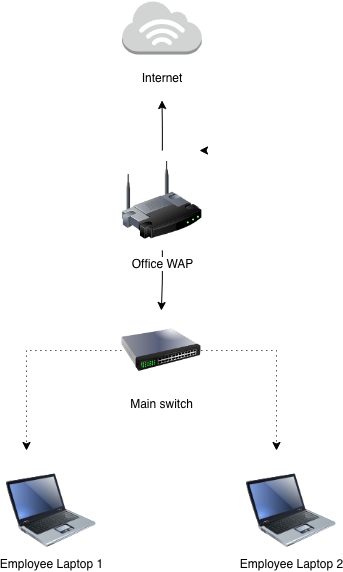

The diagram above was exported from draw.io. Its source (the exported page's mxGraphModel, read from the mxfile embedded in the PNG):
<mxGraphModel dx="1123" dy="1803" grid="1" gridSize="10" guides="1" tooltips="1" connect="1" arrows="1" fold="1" page="1" pageScale="1" pageWidth="850" pageHeight="1100" math="0" shadow="0">
  <root>
    <mxCell id="0" />
    <mxCell id="1" parent="0" />
    <mxCell id="DZizORfV6Tp8Vec08Luh-39" edge="1" parent="1" source="DZizORfV6Tp8Vec08Luh-4" style="edgeStyle=orthogonalEdgeStyle;rounded=0;orthogonalLoop=1;jettySize=auto;html=1;dashed=1;dashPattern=1 4;">
      <mxGeometry relative="1" as="geometry">
        <mxPoint x="240" y="440" as="targetPoint" />
      </mxGeometry>
    </mxCell>
    <mxCell id="DZizORfV6Tp8Vec08Luh-40" edge="1" parent="1" source="DZizORfV6Tp8Vec08Luh-4" style="edgeStyle=orthogonalEdgeStyle;rounded=0;orthogonalLoop=1;jettySize=auto;html=1;dashed=1;dashPattern=1 4;">
      <mxGeometry relative="1" as="geometry">
        <mxPoint x="490" y="440" as="targetPoint" />
      </mxGeometry>
    </mxCell>
    <mxCell id="DZizORfV6Tp8Vec08Luh-4" parent="1" style="image;html=1;image=img/lib/clip_art/networking/Switch_128x128.png" value="Main switch&lt;div&gt;&lt;br&gt;&lt;/div&gt;" vertex="1">
      <mxGeometry height="80" width="80" x="334.87" y="300" as="geometry" />
    </mxCell>
    <mxCell id="DZizORfV6Tp8Vec08Luh-8" edge="1" parent="1" style="edgeStyle=orthogonalEdgeStyle;rounded=0;orthogonalLoop=1;jettySize=auto;html=1;exitX=1;exitY=0;exitDx=0;exitDy=0;exitPerimeter=0;entryX=0.925;entryY=0;entryDx=0;entryDy=0;entryPerimeter=0;">
      <mxGeometry relative="1" as="geometry">
        <mxPoint x="419.74" y="140" as="sourcePoint" />
        <mxPoint x="413.0094999999999" y="140" as="targetPoint" />
      </mxGeometry>
    </mxCell>
    <mxCell id="DZizORfV6Tp8Vec08Luh-21" parent="1" style="text;html=1;whiteSpace=wrap;strokeColor=none;fillColor=none;align=center;verticalAlign=middle;rounded=0;" value="Internet&lt;div&gt;&lt;br&gt;&lt;/div&gt;" vertex="1">
      <mxGeometry height="30" width="60" x="345.5" y="60" as="geometry" />
    </mxCell>
    <mxCell id="DZizORfV6Tp8Vec08Luh-27" parent="1" style="outlineConnect=0;dashed=0;verticalLabelPosition=bottom;verticalAlign=top;align=center;html=1;shape=mxgraph.aws3.internet_3;fillColor=#D2D3D3;gradientColor=none;" value="" vertex="1">
      <mxGeometry height="54" width="79.5" x="335.75" y="-10" as="geometry" />
    </mxCell>
    <mxCell id="DZizORfV6Tp8Vec08Luh-33" edge="1" parent="1" source="DZizORfV6Tp8Vec08Luh-28" style="edgeStyle=orthogonalEdgeStyle;rounded=0;orthogonalLoop=1;jettySize=auto;html=1;entryX=0.5;entryY=1;entryDx=0;entryDy=0;" target="DZizORfV6Tp8Vec08Luh-21">
      <mxGeometry relative="1" as="geometry" />
    </mxCell>
    <mxCell id="DZizORfV6Tp8Vec08Luh-34" edge="1" parent="1" source="DZizORfV6Tp8Vec08Luh-28" style="edgeStyle=orthogonalEdgeStyle;rounded=0;orthogonalLoop=1;jettySize=auto;html=1;entryX=0.5;entryY=0;entryDx=0;entryDy=0;" target="DZizORfV6Tp8Vec08Luh-4">
      <mxGeometry relative="1" as="geometry" />
    </mxCell>
    <mxCell id="DZizORfV6Tp8Vec08Luh-28" parent="1" style="image;html=1;image=img/lib/clip_art/networking/Wireless_Router_128x128.png" value="Office WAP" vertex="1">
      <mxGeometry height="100" width="80" x="335.75" y="140" as="geometry" />
    </mxCell>
    <mxCell id="DZizORfV6Tp8Vec08Luh-37" parent="1" style="image;html=1;image=img/lib/clip_art/computers/Laptop_128x128.png" value="Employee Laptop 2" vertex="1">
      <mxGeometry height="80" width="90" x="460" y="460" as="geometry" />
    </mxCell>
    <mxCell id="DZizORfV6Tp8Vec08Luh-38" parent="1" style="image;html=1;image=img/lib/clip_art/computers/Laptop_128x128.png" value="Employee Laptop 1" vertex="1">
      <mxGeometry height="80" width="90" x="220" y="460" as="geometry" />
    </mxCell>
  </root>
</mxGraphModel>